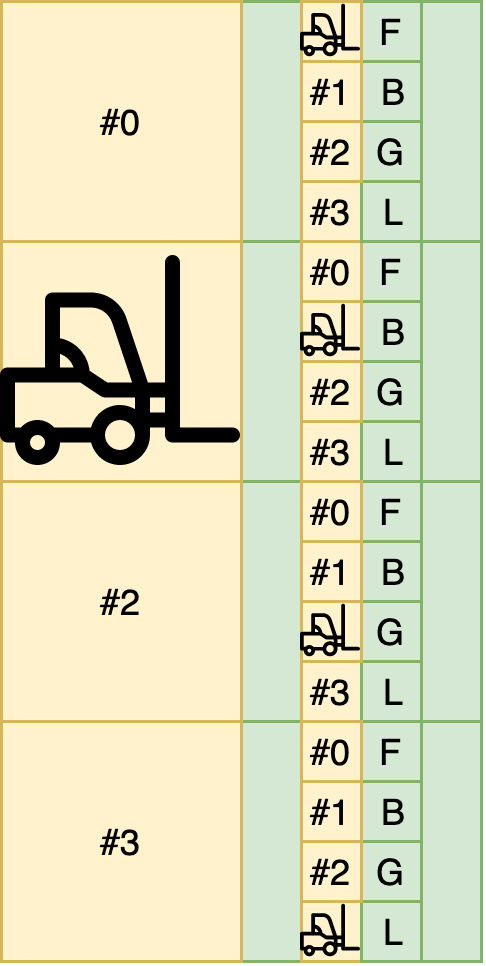

The diagram above was exported from draw.io. Its source (the exported page's mxGraphModel, read from the mxfile embedded in the PNG):
<mxGraphModel dx="965" dy="605" grid="1" gridSize="10" guides="1" tooltips="1" connect="1" arrows="1" fold="1" page="1" pageScale="1" pageWidth="827" pageHeight="1169" math="0" shadow="0">
  <root>
    <mxCell id="SzbRyuNNFYPG8Y7GRil4-0" />
    <mxCell id="SzbRyuNNFYPG8Y7GRil4-1" parent="SzbRyuNNFYPG8Y7GRil4-0" />
    <mxCell id="SzbRyuNNFYPG8Y7GRil4-2" value="" style="whiteSpace=wrap;html=1;aspect=fixed;fillColor=#d5e8d4;strokeColor=#82b366;" vertex="1" parent="SzbRyuNNFYPG8Y7GRil4-1">
      <mxGeometry x="480" y="240" width="80" height="80" as="geometry" />
    </mxCell>
    <mxCell id="SzbRyuNNFYPG8Y7GRil4-3" value="" style="whiteSpace=wrap;html=1;aspect=fixed;fillColor=#d5e8d4;strokeColor=#82b366;" vertex="1" parent="SzbRyuNNFYPG8Y7GRil4-1">
      <mxGeometry x="480" y="320" width="80" height="80" as="geometry" />
    </mxCell>
    <mxCell id="SzbRyuNNFYPG8Y7GRil4-4" value="" style="whiteSpace=wrap;html=1;aspect=fixed;fillColor=#d5e8d4;strokeColor=#82b366;" vertex="1" parent="SzbRyuNNFYPG8Y7GRil4-1">
      <mxGeometry x="480" y="400" width="80" height="80" as="geometry" />
    </mxCell>
    <mxCell id="SzbRyuNNFYPG8Y7GRil4-5" value="" style="whiteSpace=wrap;html=1;aspect=fixed;fillColor=#d5e8d4;strokeColor=#82b366;" vertex="1" parent="SzbRyuNNFYPG8Y7GRil4-1">
      <mxGeometry x="480" y="480" width="80" height="80" as="geometry" />
    </mxCell>
    <mxCell id="SzbRyuNNFYPG8Y7GRil4-6" value="#0" style="whiteSpace=wrap;html=1;aspect=fixed;fillColor=#fff2cc;strokeColor=#d6b656;" vertex="1" parent="SzbRyuNNFYPG8Y7GRil4-1">
      <mxGeometry x="400" y="240" width="80" height="80" as="geometry" />
    </mxCell>
    <mxCell id="SzbRyuNNFYPG8Y7GRil4-7" value="" style="whiteSpace=wrap;html=1;aspect=fixed;fillColor=#fff2cc;strokeColor=#d6b656;" vertex="1" parent="SzbRyuNNFYPG8Y7GRil4-1">
      <mxGeometry x="400" y="320" width="80" height="80" as="geometry" />
    </mxCell>
    <mxCell id="SzbRyuNNFYPG8Y7GRil4-8" value="#2" style="whiteSpace=wrap;html=1;aspect=fixed;fillColor=#fff2cc;strokeColor=#d6b656;" vertex="1" parent="SzbRyuNNFYPG8Y7GRil4-1">
      <mxGeometry x="400" y="400" width="80" height="80" as="geometry" />
    </mxCell>
    <mxCell id="SzbRyuNNFYPG8Y7GRil4-9" value="#3" style="whiteSpace=wrap;html=1;aspect=fixed;fillColor=#fff2cc;strokeColor=#d6b656;" vertex="1" parent="SzbRyuNNFYPG8Y7GRil4-1">
      <mxGeometry x="400" y="480" width="80" height="80" as="geometry" />
    </mxCell>
    <mxCell id="SzbRyuNNFYPG8Y7GRil4-10" value="" style="shape=image;imageAspect=0;aspect=fixed;verticalLabelPosition=bottom;verticalAlign=top;image=https://image.flaticon.com/icons/svg/115/115099.svg;" vertex="1" parent="SzbRyuNNFYPG8Y7GRil4-1">
      <mxGeometry x="400" y="320" width="80" height="80" as="geometry" />
    </mxCell>
    <mxCell id="SzbRyuNNFYPG8Y7GRil4-47" value="" style="group" vertex="1" connectable="0" parent="SzbRyuNNFYPG8Y7GRil4-1">
      <mxGeometry x="500" y="320" width="40" height="80" as="geometry" />
    </mxCell>
    <mxCell id="SzbRyuNNFYPG8Y7GRil4-48" value="" style="group" vertex="1" connectable="0" parent="SzbRyuNNFYPG8Y7GRil4-47">
      <mxGeometry width="40" height="80" as="geometry" />
    </mxCell>
    <mxCell id="SzbRyuNNFYPG8Y7GRil4-49" value="" style="group" vertex="1" connectable="0" parent="SzbRyuNNFYPG8Y7GRil4-48">
      <mxGeometry width="40" height="80" as="geometry" />
    </mxCell>
    <mxCell id="SzbRyuNNFYPG8Y7GRil4-50" value="" style="group" vertex="1" connectable="0" parent="SzbRyuNNFYPG8Y7GRil4-49">
      <mxGeometry width="40" height="80" as="geometry" />
    </mxCell>
    <mxCell id="SzbRyuNNFYPG8Y7GRil4-51" value="F&lt;br&gt;" style="whiteSpace=wrap;html=1;aspect=fixed;fillColor=#d5e8d4;strokeColor=#82b366;" vertex="1" parent="SzbRyuNNFYPG8Y7GRil4-50">
      <mxGeometry x="20" width="20" height="20" as="geometry" />
    </mxCell>
    <mxCell id="SzbRyuNNFYPG8Y7GRil4-52" value="#3" style="whiteSpace=wrap;html=1;aspect=fixed;fillColor=#fff2cc;strokeColor=#d6b656;" vertex="1" parent="SzbRyuNNFYPG8Y7GRil4-50">
      <mxGeometry y="60" width="20" height="20" as="geometry" />
    </mxCell>
    <mxCell id="SzbRyuNNFYPG8Y7GRil4-53" value="B&lt;br&gt;" style="whiteSpace=wrap;html=1;aspect=fixed;fillColor=#d5e8d4;strokeColor=#82b366;" vertex="1" parent="SzbRyuNNFYPG8Y7GRil4-50">
      <mxGeometry x="20" y="20" width="20" height="20" as="geometry" />
    </mxCell>
    <mxCell id="SzbRyuNNFYPG8Y7GRil4-54" value="G&lt;br&gt;" style="whiteSpace=wrap;html=1;aspect=fixed;fillColor=#d5e8d4;strokeColor=#82b366;" vertex="1" parent="SzbRyuNNFYPG8Y7GRil4-50">
      <mxGeometry x="20" y="40" width="20" height="20" as="geometry" />
    </mxCell>
    <mxCell id="SzbRyuNNFYPG8Y7GRil4-55" value="L&lt;br&gt;" style="whiteSpace=wrap;html=1;aspect=fixed;fillColor=#d5e8d4;strokeColor=#82b366;" vertex="1" parent="SzbRyuNNFYPG8Y7GRil4-50">
      <mxGeometry x="20" y="60" width="20" height="20" as="geometry" />
    </mxCell>
    <mxCell id="SzbRyuNNFYPG8Y7GRil4-56" value="#0" style="whiteSpace=wrap;html=1;aspect=fixed;fillColor=#fff2cc;strokeColor=#d6b656;" vertex="1" parent="SzbRyuNNFYPG8Y7GRil4-50">
      <mxGeometry width="20" height="20" as="geometry" />
    </mxCell>
    <mxCell id="SzbRyuNNFYPG8Y7GRil4-57" value="" style="whiteSpace=wrap;html=1;aspect=fixed;fillColor=#fff2cc;strokeColor=#d6b656;" vertex="1" parent="SzbRyuNNFYPG8Y7GRil4-50">
      <mxGeometry y="20" width="20" height="20" as="geometry" />
    </mxCell>
    <mxCell id="SzbRyuNNFYPG8Y7GRil4-58" value="#2" style="whiteSpace=wrap;html=1;aspect=fixed;fillColor=#fff2cc;strokeColor=#d6b656;" vertex="1" parent="SzbRyuNNFYPG8Y7GRil4-50">
      <mxGeometry y="40" width="20" height="20" as="geometry" />
    </mxCell>
    <mxCell id="SzbRyuNNFYPG8Y7GRil4-59" value="" style="shape=image;imageAspect=0;aspect=fixed;verticalLabelPosition=bottom;verticalAlign=top;image=https://image.flaticon.com/icons/svg/115/115099.svg;" vertex="1" parent="SzbRyuNNFYPG8Y7GRil4-50">
      <mxGeometry y="20" width="20" height="20" as="geometry" />
    </mxCell>
    <mxCell id="SzbRyuNNFYPG8Y7GRil4-60" value="" style="group" vertex="1" connectable="0" parent="SzbRyuNNFYPG8Y7GRil4-1">
      <mxGeometry x="500" y="240" width="40" height="80" as="geometry" />
    </mxCell>
    <mxCell id="SzbRyuNNFYPG8Y7GRil4-33" value="" style="group" vertex="1" connectable="0" parent="SzbRyuNNFYPG8Y7GRil4-60">
      <mxGeometry width="40" height="80" as="geometry" />
    </mxCell>
    <mxCell id="SzbRyuNNFYPG8Y7GRil4-34" value="" style="group" vertex="1" connectable="0" parent="SzbRyuNNFYPG8Y7GRil4-33">
      <mxGeometry width="40" height="80" as="geometry" />
    </mxCell>
    <mxCell id="SzbRyuNNFYPG8Y7GRil4-35" value="F&lt;br&gt;" style="whiteSpace=wrap;html=1;aspect=fixed;fillColor=#d5e8d4;strokeColor=#82b366;" vertex="1" parent="SzbRyuNNFYPG8Y7GRil4-34">
      <mxGeometry x="20" width="20" height="20" as="geometry" />
    </mxCell>
    <mxCell id="SzbRyuNNFYPG8Y7GRil4-36" value="#3" style="whiteSpace=wrap;html=1;aspect=fixed;fillColor=#fff2cc;strokeColor=#d6b656;" vertex="1" parent="SzbRyuNNFYPG8Y7GRil4-34">
      <mxGeometry y="60" width="20" height="20" as="geometry" />
    </mxCell>
    <mxCell id="SzbRyuNNFYPG8Y7GRil4-37" value="B&lt;br&gt;" style="whiteSpace=wrap;html=1;aspect=fixed;fillColor=#d5e8d4;strokeColor=#82b366;" vertex="1" parent="SzbRyuNNFYPG8Y7GRil4-34">
      <mxGeometry x="20" y="20" width="20" height="20" as="geometry" />
    </mxCell>
    <mxCell id="SzbRyuNNFYPG8Y7GRil4-38" value="G&lt;br&gt;" style="whiteSpace=wrap;html=1;aspect=fixed;fillColor=#d5e8d4;strokeColor=#82b366;" vertex="1" parent="SzbRyuNNFYPG8Y7GRil4-34">
      <mxGeometry x="20" y="40" width="20" height="20" as="geometry" />
    </mxCell>
    <mxCell id="SzbRyuNNFYPG8Y7GRil4-39" value="L&lt;br&gt;" style="whiteSpace=wrap;html=1;aspect=fixed;fillColor=#d5e8d4;strokeColor=#82b366;" vertex="1" parent="SzbRyuNNFYPG8Y7GRil4-34">
      <mxGeometry x="20" y="60" width="20" height="20" as="geometry" />
    </mxCell>
    <mxCell id="SzbRyuNNFYPG8Y7GRil4-40" value="" style="whiteSpace=wrap;html=1;aspect=fixed;fillColor=#fff2cc;strokeColor=#d6b656;" vertex="1" parent="SzbRyuNNFYPG8Y7GRil4-34">
      <mxGeometry width="20" height="20" as="geometry" />
    </mxCell>
    <mxCell id="SzbRyuNNFYPG8Y7GRil4-41" value="#1" style="whiteSpace=wrap;html=1;aspect=fixed;fillColor=#fff2cc;strokeColor=#d6b656;" vertex="1" parent="SzbRyuNNFYPG8Y7GRil4-34">
      <mxGeometry y="20" width="20" height="20" as="geometry" />
    </mxCell>
    <mxCell id="SzbRyuNNFYPG8Y7GRil4-42" value="#2" style="whiteSpace=wrap;html=1;aspect=fixed;fillColor=#fff2cc;strokeColor=#d6b656;" vertex="1" parent="SzbRyuNNFYPG8Y7GRil4-34">
      <mxGeometry y="40" width="20" height="20" as="geometry" />
    </mxCell>
    <mxCell id="SzbRyuNNFYPG8Y7GRil4-43" value="" style="shape=image;imageAspect=0;aspect=fixed;verticalLabelPosition=bottom;verticalAlign=top;image=https://image.flaticon.com/icons/svg/115/115099.svg;" vertex="1" parent="SzbRyuNNFYPG8Y7GRil4-34">
      <mxGeometry width="20" height="20" as="geometry" />
    </mxCell>
    <mxCell id="SzbRyuNNFYPG8Y7GRil4-76" value="" style="group" vertex="1" connectable="0" parent="SzbRyuNNFYPG8Y7GRil4-1">
      <mxGeometry x="500" y="400" width="40" height="80" as="geometry" />
    </mxCell>
    <mxCell id="SzbRyuNNFYPG8Y7GRil4-62" value="" style="group" vertex="1" connectable="0" parent="SzbRyuNNFYPG8Y7GRil4-76">
      <mxGeometry width="40" height="80" as="geometry" />
    </mxCell>
    <mxCell id="SzbRyuNNFYPG8Y7GRil4-63" value="" style="group" vertex="1" connectable="0" parent="SzbRyuNNFYPG8Y7GRil4-62">
      <mxGeometry width="40" height="80" as="geometry" />
    </mxCell>
    <mxCell id="SzbRyuNNFYPG8Y7GRil4-64" value="" style="group" vertex="1" connectable="0" parent="SzbRyuNNFYPG8Y7GRil4-63">
      <mxGeometry width="40" height="80" as="geometry" />
    </mxCell>
    <mxCell id="SzbRyuNNFYPG8Y7GRil4-65" value="" style="group" vertex="1" connectable="0" parent="SzbRyuNNFYPG8Y7GRil4-64">
      <mxGeometry width="40" height="80" as="geometry" />
    </mxCell>
    <mxCell id="SzbRyuNNFYPG8Y7GRil4-66" value="" style="group" vertex="1" connectable="0" parent="SzbRyuNNFYPG8Y7GRil4-65">
      <mxGeometry width="40" height="80" as="geometry" />
    </mxCell>
    <mxCell id="SzbRyuNNFYPG8Y7GRil4-67" value="F&lt;br&gt;" style="whiteSpace=wrap;html=1;aspect=fixed;fillColor=#d5e8d4;strokeColor=#82b366;" vertex="1" parent="SzbRyuNNFYPG8Y7GRil4-66">
      <mxGeometry x="20" width="20" height="20" as="geometry" />
    </mxCell>
    <mxCell id="SzbRyuNNFYPG8Y7GRil4-68" value="#3" style="whiteSpace=wrap;html=1;aspect=fixed;fillColor=#fff2cc;strokeColor=#d6b656;" vertex="1" parent="SzbRyuNNFYPG8Y7GRil4-66">
      <mxGeometry y="60" width="20" height="20" as="geometry" />
    </mxCell>
    <mxCell id="SzbRyuNNFYPG8Y7GRil4-69" value="B&lt;br&gt;" style="whiteSpace=wrap;html=1;aspect=fixed;fillColor=#d5e8d4;strokeColor=#82b366;" vertex="1" parent="SzbRyuNNFYPG8Y7GRil4-66">
      <mxGeometry x="20" y="20" width="20" height="20" as="geometry" />
    </mxCell>
    <mxCell id="SzbRyuNNFYPG8Y7GRil4-70" value="G&lt;br&gt;" style="whiteSpace=wrap;html=1;aspect=fixed;fillColor=#d5e8d4;strokeColor=#82b366;" vertex="1" parent="SzbRyuNNFYPG8Y7GRil4-66">
      <mxGeometry x="20" y="40" width="20" height="20" as="geometry" />
    </mxCell>
    <mxCell id="SzbRyuNNFYPG8Y7GRil4-71" value="L&lt;br&gt;" style="whiteSpace=wrap;html=1;aspect=fixed;fillColor=#d5e8d4;strokeColor=#82b366;" vertex="1" parent="SzbRyuNNFYPG8Y7GRil4-66">
      <mxGeometry x="20" y="60" width="20" height="20" as="geometry" />
    </mxCell>
    <mxCell id="SzbRyuNNFYPG8Y7GRil4-72" value="#0" style="whiteSpace=wrap;html=1;aspect=fixed;fillColor=#fff2cc;strokeColor=#d6b656;" vertex="1" parent="SzbRyuNNFYPG8Y7GRil4-66">
      <mxGeometry width="20" height="20" as="geometry" />
    </mxCell>
    <mxCell id="SzbRyuNNFYPG8Y7GRil4-73" value="#1" style="whiteSpace=wrap;html=1;aspect=fixed;fillColor=#fff2cc;strokeColor=#d6b656;" vertex="1" parent="SzbRyuNNFYPG8Y7GRil4-66">
      <mxGeometry y="20" width="20" height="20" as="geometry" />
    </mxCell>
    <mxCell id="SzbRyuNNFYPG8Y7GRil4-74" value="" style="whiteSpace=wrap;html=1;aspect=fixed;fillColor=#fff2cc;strokeColor=#d6b656;" vertex="1" parent="SzbRyuNNFYPG8Y7GRil4-66">
      <mxGeometry y="40" width="20" height="20" as="geometry" />
    </mxCell>
    <mxCell id="SzbRyuNNFYPG8Y7GRil4-75" value="" style="shape=image;imageAspect=0;aspect=fixed;verticalLabelPosition=bottom;verticalAlign=top;image=https://image.flaticon.com/icons/svg/115/115099.svg;" vertex="1" parent="SzbRyuNNFYPG8Y7GRil4-66">
      <mxGeometry y="40" width="20" height="20" as="geometry" />
    </mxCell>
    <mxCell id="SzbRyuNNFYPG8Y7GRil4-93" value="" style="group" vertex="1" connectable="0" parent="SzbRyuNNFYPG8Y7GRil4-1">
      <mxGeometry x="500" y="480" width="40" height="80" as="geometry" />
    </mxCell>
    <mxCell id="SzbRyuNNFYPG8Y7GRil4-77" value="" style="group" vertex="1" connectable="0" parent="SzbRyuNNFYPG8Y7GRil4-93">
      <mxGeometry width="40" height="80" as="geometry" />
    </mxCell>
    <mxCell id="SzbRyuNNFYPG8Y7GRil4-61" value="" style="group" vertex="1" connectable="0" parent="SzbRyuNNFYPG8Y7GRil4-77">
      <mxGeometry width="40" height="80" as="geometry" />
    </mxCell>
    <mxCell id="SzbRyuNNFYPG8Y7GRil4-46" value="" style="group" vertex="1" connectable="0" parent="SzbRyuNNFYPG8Y7GRil4-61">
      <mxGeometry width="40" height="80" as="geometry" />
    </mxCell>
    <mxCell id="SzbRyuNNFYPG8Y7GRil4-44" value="" style="group" vertex="1" connectable="0" parent="SzbRyuNNFYPG8Y7GRil4-46">
      <mxGeometry width="40" height="80" as="geometry" />
    </mxCell>
    <mxCell id="SzbRyuNNFYPG8Y7GRil4-32" value="" style="group" vertex="1" connectable="0" parent="SzbRyuNNFYPG8Y7GRil4-44">
      <mxGeometry width="40" height="80" as="geometry" />
    </mxCell>
    <mxCell id="SzbRyuNNFYPG8Y7GRil4-30" value="" style="group" vertex="1" connectable="0" parent="SzbRyuNNFYPG8Y7GRil4-32">
      <mxGeometry width="40" height="80" as="geometry" />
    </mxCell>
    <mxCell id="SzbRyuNNFYPG8Y7GRil4-21" value="F&lt;br&gt;" style="whiteSpace=wrap;html=1;aspect=fixed;fillColor=#d5e8d4;strokeColor=#82b366;" vertex="1" parent="SzbRyuNNFYPG8Y7GRil4-30">
      <mxGeometry x="20" width="20" height="20" as="geometry" />
    </mxCell>
    <mxCell id="SzbRyuNNFYPG8Y7GRil4-22" value="" style="whiteSpace=wrap;html=1;aspect=fixed;fillColor=#fff2cc;strokeColor=#d6b656;" vertex="1" parent="SzbRyuNNFYPG8Y7GRil4-30">
      <mxGeometry y="60" width="20" height="20" as="geometry" />
    </mxCell>
    <mxCell id="SzbRyuNNFYPG8Y7GRil4-23" value="B&lt;br&gt;" style="whiteSpace=wrap;html=1;aspect=fixed;fillColor=#d5e8d4;strokeColor=#82b366;" vertex="1" parent="SzbRyuNNFYPG8Y7GRil4-30">
      <mxGeometry x="20" y="20" width="20" height="20" as="geometry" />
    </mxCell>
    <mxCell id="SzbRyuNNFYPG8Y7GRil4-24" value="G&lt;br&gt;" style="whiteSpace=wrap;html=1;aspect=fixed;fillColor=#d5e8d4;strokeColor=#82b366;" vertex="1" parent="SzbRyuNNFYPG8Y7GRil4-30">
      <mxGeometry x="20" y="40" width="20" height="20" as="geometry" />
    </mxCell>
    <mxCell id="SzbRyuNNFYPG8Y7GRil4-25" value="L&lt;br&gt;" style="whiteSpace=wrap;html=1;aspect=fixed;fillColor=#d5e8d4;strokeColor=#82b366;" vertex="1" parent="SzbRyuNNFYPG8Y7GRil4-30">
      <mxGeometry x="20" y="60" width="20" height="20" as="geometry" />
    </mxCell>
    <mxCell id="SzbRyuNNFYPG8Y7GRil4-26" value="#0" style="whiteSpace=wrap;html=1;aspect=fixed;fillColor=#fff2cc;strokeColor=#d6b656;" vertex="1" parent="SzbRyuNNFYPG8Y7GRil4-30">
      <mxGeometry width="20" height="20" as="geometry" />
    </mxCell>
    <mxCell id="SzbRyuNNFYPG8Y7GRil4-27" value="#1" style="whiteSpace=wrap;html=1;aspect=fixed;fillColor=#fff2cc;strokeColor=#d6b656;" vertex="1" parent="SzbRyuNNFYPG8Y7GRil4-30">
      <mxGeometry y="20" width="20" height="20" as="geometry" />
    </mxCell>
    <mxCell id="SzbRyuNNFYPG8Y7GRil4-28" value="#2" style="whiteSpace=wrap;html=1;aspect=fixed;fillColor=#fff2cc;strokeColor=#d6b656;" vertex="1" parent="SzbRyuNNFYPG8Y7GRil4-30">
      <mxGeometry y="40" width="20" height="20" as="geometry" />
    </mxCell>
    <mxCell id="SzbRyuNNFYPG8Y7GRil4-29" value="" style="shape=image;imageAspect=0;aspect=fixed;verticalLabelPosition=bottom;verticalAlign=top;image=https://image.flaticon.com/icons/svg/115/115099.svg;" vertex="1" parent="SzbRyuNNFYPG8Y7GRil4-30">
      <mxGeometry y="60" width="20" height="20" as="geometry" />
    </mxCell>
  </root>
</mxGraphModel>